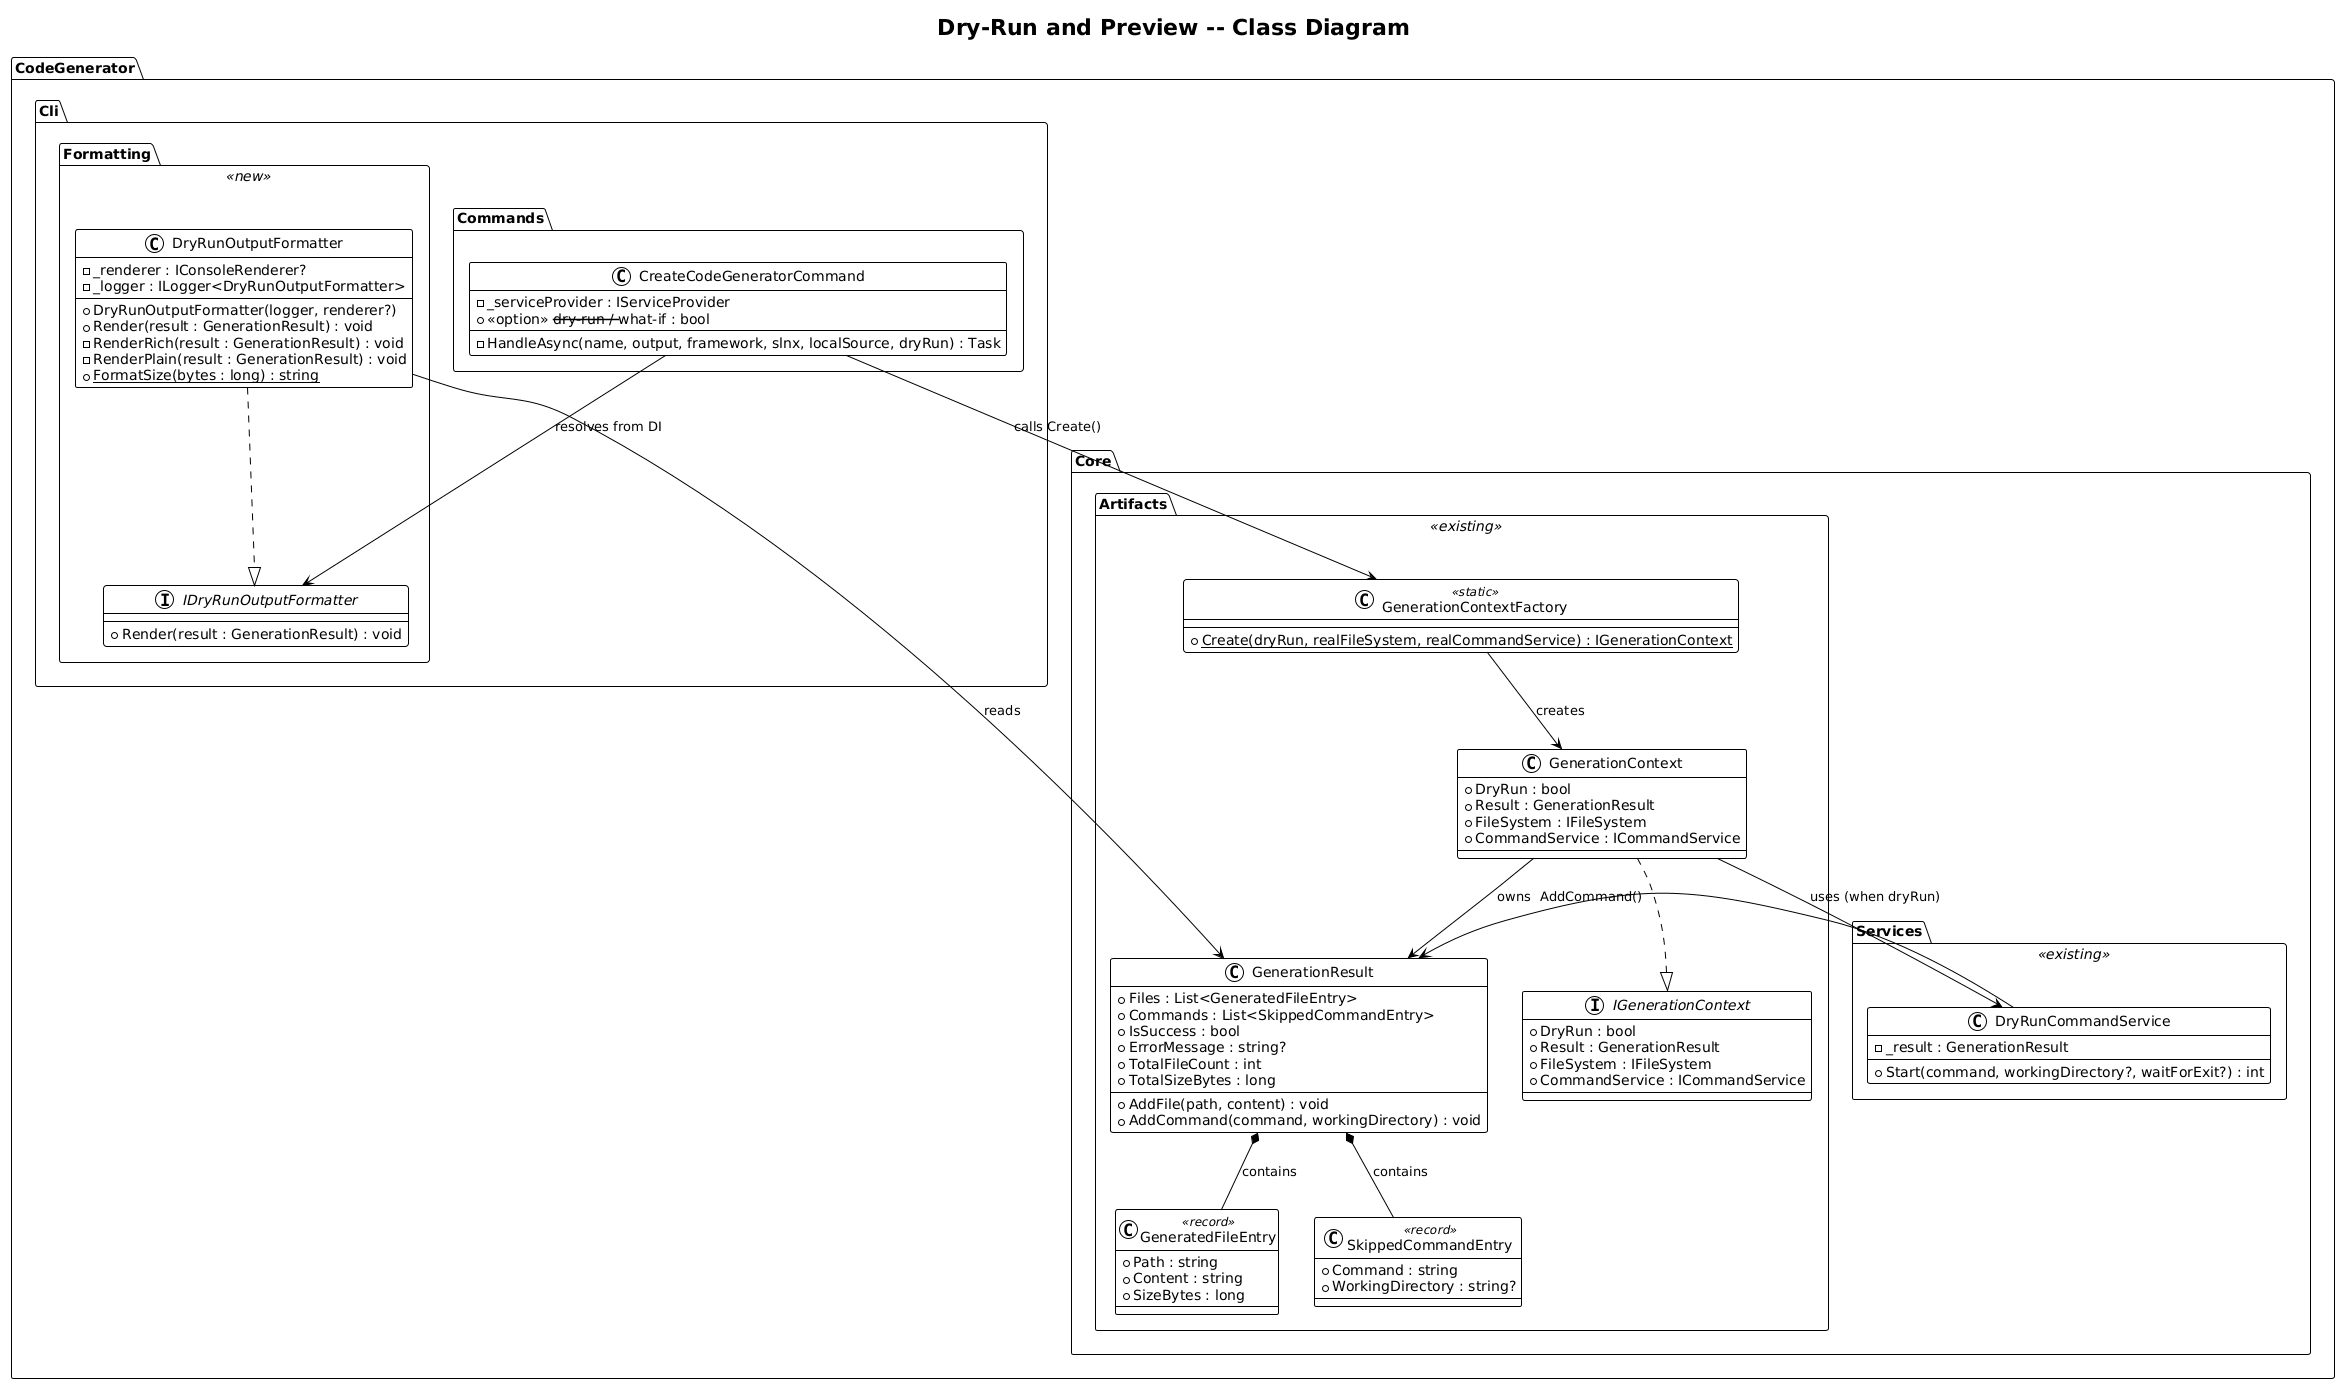

The diagram above was rendered by PlantUML. Its source (embedded in the PNG):
@startuml
!theme plain

title Dry-Run and Preview -- Class Diagram

package "CodeGenerator.Cli.Formatting" <<new>> {
    interface IDryRunOutputFormatter {
        + Render(result : GenerationResult) : void
    }

    class DryRunOutputFormatter {
        - _renderer : IConsoleRenderer?
        - _logger : ILogger<DryRunOutputFormatter>
        + DryRunOutputFormatter(logger, renderer?)
        + Render(result : GenerationResult) : void
        - RenderRich(result : GenerationResult) : void
        - RenderPlain(result : GenerationResult) : void
        + {static} FormatSize(bytes : long) : string
    }
}

package "CodeGenerator.Cli.Commands" {
    class CreateCodeGeneratorCommand {
        - _serviceProvider : IServiceProvider
        + <<option>> --dry-run / --what-if : bool
        - HandleAsync(name, output, framework, slnx, localSource, dryRun) : Task
    }
}

package "CodeGenerator.Core.Artifacts" <<existing>> {
    class GenerationContextFactory <<static>> {
        + {static} Create(dryRun, realFileSystem, realCommandService) : IGenerationContext
    }

    interface IGenerationContext {
        + DryRun : bool
        + Result : GenerationResult
        + FileSystem : IFileSystem
        + CommandService : ICommandService
    }

    class GenerationContext {
        + DryRun : bool
        + Result : GenerationResult
        + FileSystem : IFileSystem
        + CommandService : ICommandService
    }

    class GenerationResult {
        + Files : List<GeneratedFileEntry>
        + Commands : List<SkippedCommandEntry>
        + IsSuccess : bool
        + ErrorMessage : string?
        + TotalFileCount : int
        + TotalSizeBytes : long
        + AddFile(path, content) : void
        + AddCommand(command, workingDirectory) : void
    }

    class GeneratedFileEntry <<record>> {
        + Path : string
        + Content : string
        + SizeBytes : long
    }

    class SkippedCommandEntry <<record>> {
        + Command : string
        + WorkingDirectory : string?
    }
}

package "CodeGenerator.Core.Services" <<existing>> {
    class DryRunCommandService {
        - _result : GenerationResult
        + Start(command, workingDirectory?, waitForExit?) : int
    }
}

DryRunOutputFormatter ..|> IDryRunOutputFormatter
CreateCodeGeneratorCommand --> IDryRunOutputFormatter : resolves from DI
CreateCodeGeneratorCommand --> GenerationContextFactory : calls Create()
GenerationContextFactory --> GenerationContext : creates
GenerationContext ..|> IGenerationContext
GenerationContext --> GenerationResult : owns
GenerationContext --> DryRunCommandService : uses (when dryRun)
DryRunCommandService --> GenerationResult : AddCommand()
GenerationResult *-- GeneratedFileEntry : contains
GenerationResult *-- SkippedCommandEntry : contains
DryRunOutputFormatter --> GenerationResult : reads
@enduml